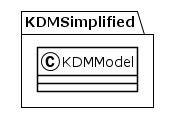

The diagram above was rendered by PlantUML. Its source (embedded in the PNG):
@startuml
!theme plain
package KDMSimplified {
class KDMModel {
}
}
@enduml